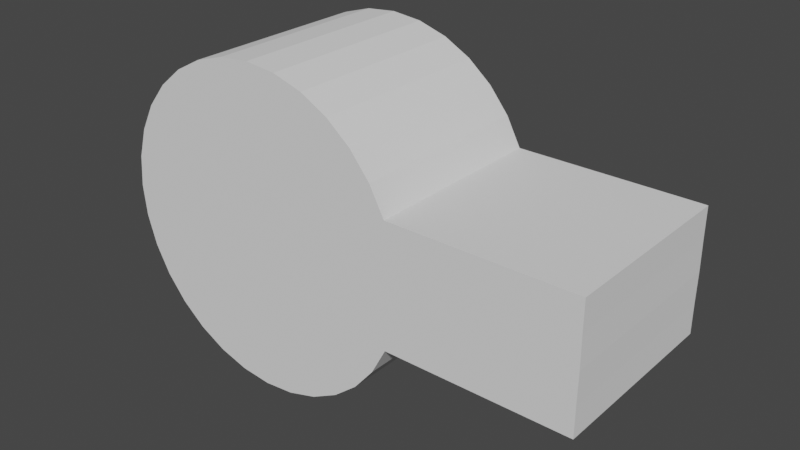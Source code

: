 # Source: cannon.blend  (saved by Blender 2.80.75; exported with 4.5.12 LTS)
import bpy
from mathutils import Matrix  # noqa: F401  (used for matrix-valued properties, if any)

bpy.ops.wm.read_factory_settings(use_empty=True)
scene = bpy.context.scene
scene.name = 'Scene'

# ---- collections
col_collection = bpy.data.collections.new('Collection'); scene.collection.children.link(col_collection)

# ---- world
world_world = bpy.data.worlds.new('World'); scene.world = world_world
world_world.use_nodes = True; world_world.node_tree.nodes.clear()
_N = world_world.node_tree.nodes; _L = world_world.node_tree.links
n0 = _N.new('ShaderNodeOutputWorld'); n0.name = 'World Output'; n0.location = (300, 300)
n1 = _N.new('ShaderNodeBackground'); n1.name = 'Background'; n1.location = (10, 300)
n1.inputs[0].default_value = (0.05088, 0.05088, 0.05088, 1.0)
_L.new(n1.outputs[0], n0.inputs[0])
n0.is_active_output = True
world_world.color = (0.05088, 0.05088, 0.05088)
world_world.use_sun_shadow = False
world_world.sun_shadow_jitter_overblur = 0.0

# ---- meshes
me_circle = bpy.data.meshes.new('Circle')
me_circle.from_pydata([(0.0, 1.0, -0.5879), (-0.1951, 0.9808, -0.5879), (-0.3827, 0.9239, -0.5879), (-0.5556, 0.8315, -0.5879), (-0.7071, 0.7071, -0.5879), (-0.8315, 0.5556, -0.5879), (-0.9239, 0.3827, -0.5879), (-0.9808, 0.1951, -0.5879), (-1.0, 4.98e-08, -0.5879), (-0.9808, -0.1951, -0.5879), (-0.9239, -0.3827, -0.5879), (-0.8315, -0.5556, -0.5879), (-0.7071, -0.7071, -0.5879), (-0.5556, -0.8315, -0.5879), (-0.3827, -0.9239, -0.5879), (-0.1951, -0.9808, -0.5879), (3.258e-07, -1.0, -0.5879), (0.1951, -0.9808, -0.5879), (0.3827, -0.9239, -0.5879), (0.5556, -0.8315, -0.5879), (0.7071, -0.7071, -0.5879), (0.8315, -0.5556, -0.5879), (0.9239, -0.3827, -0.5879), (0.9808, -0.1951, -0.5879), (1.0, 9.399e-07, -0.5879), (0.9808, 0.1951, -0.5879), (0.9239, 0.3827, -0.5879), (0.8315, 0.5556, -0.5879), (0.7071, 0.7071, -0.5879), (0.5556, 0.8315, -0.5879), (0.3827, 0.9239, -0.5879), (0.1951, 0.9808, -0.5879), (2.072, -0.3827, -0.5879), (2.072, -0.1951, -0.5879), (2.074, 2.097e-06, -0.5879), (2.072, 0.1951, -0.5879), (2.072, 0.3827, -0.5879), (0.0, 1.0, 0.0), (-0.1951, 0.9808, 0.0), (-0.3827, 0.9239, 0.0), (-0.5556, 0.8315, 0.0), (-0.7071, 0.7071, 0.0), (-0.8315, 0.5556, 0.0), (-0.9239, 0.3827, 0.0), (-0.9808, 0.1951, 0.0), (-1.0, 7.55e-08, 0.0), (-0.9808, -0.1951, 0.0), (-0.9239, -0.3827, 0.0), (-0.8315, -0.5556, 0.0), (-0.7071, -0.7071, 0.0), (-0.5556, -0.8315, 0.0), (-0.3827, -0.9239, 0.0), (-0.1951, -0.9808, 0.0), (3.258e-07, -1.0, 0.0), (0.1951, -0.9808, 0.0), (0.3827, -0.9239, 0.0), (0.5556, -0.8315, 0.0), (0.7071, -0.7071, 0.0), (0.8315, -0.5556, 0.0), (0.9239, -0.3827, 0.0), (0.9808, -0.1951, 0.0), (1.0, 9.656e-07, 0.0), (0.9808, 0.1951, 0.0), (0.9239, 0.3827, 0.0), (0.8315, 0.5556, 0.0), (0.7071, 0.7071, 0.0), (0.5556, 0.8315, 0.0), (0.3827, 0.9239, 0.0), (0.1951, 0.9808, 0.0), (0.0, 1.0, 0.5879), (-0.1951, 0.9808, 0.5879), (-0.3827, 0.9239, 0.5879), (-0.5556, 0.8315, 0.5879), (-0.7071, 0.7071, 0.5879), (-0.8315, 0.5556, 0.5879), (-0.9239, 0.3827, 0.5879), (-0.9808, 0.1951, 0.5879), (-1.0, 4.98e-08, 0.5879), (-0.9808, -0.1951, 0.5879), (-0.9239, -0.3827, 0.5879), (-0.8315, -0.5556, 0.5879), (-0.7071, -0.7071, 0.5879), (-0.5556, -0.8315, 0.5879), (-0.3827, -0.9239, 0.5879), (-0.1951, -0.9808, 0.5879), (3.258e-07, -1.0, 0.5879), (0.1951, -0.9808, 0.5879), (0.3827, -0.9239, 0.5879), (0.5556, -0.8315, 0.5879), (0.7071, -0.7071, 0.5879), (0.8315, -0.5556, 0.5879), (0.9239, -0.3827, 0.5879), (0.9808, -0.1951, 0.5879), (1.0, 9.399e-07, 0.5879), (0.9808, 0.1951, 0.5879), (0.9239, 0.3827, 0.5879), (0.8315, 0.5556, 0.5879), (0.7071, 0.7071, 0.5879), (0.5556, 0.8315, 0.5879), (0.3827, 0.9239, 0.5879), (0.1951, 0.9808, 0.5879), (2.072, -0.3827, 0.0), (2.072, -0.1951, 0.0), (2.074, 2.123e-06, 0.0), (2.072, 0.1951, 0.0), (2.072, 0.3827, 0.0), (2.072, -0.3827, 0.5879), (2.072, -0.1951, 0.5879), (2.074, 2.097e-06, 0.5879), (2.072, 0.1951, 0.5879), (2.072, 0.3827, 0.5879)], [], [(37, 68, 31, 0), (56, 55, 18, 19), (43, 42, 5, 6), (57, 56, 19, 20), (44, 43, 6, 7), (58, 57, 20, 21), (45, 44, 7, 8), (59, 58, 21, 22), (46, 45, 8, 9), (22, 23, 33, 32), (47, 46, 9, 10), (48, 47, 10, 11), (59, 22, 32, 101), (49, 48, 11, 12), (25, 26, 36, 35), (50, 49, 12, 13), (64, 63, 26, 27), (51, 50, 13, 14), (38, 37, 0, 1), (65, 64, 27, 28), (52, 51, 14, 15), (39, 38, 1, 2), (66, 65, 28, 29), (53, 52, 15, 16), (40, 39, 2, 3), (67, 66, 29, 30), (54, 53, 16, 17), (41, 40, 3, 4), (68, 67, 30, 31), (55, 54, 17, 18), (42, 41, 4, 5), (1, 0, 31, 30, 29, 28, 27, 26, 25, 24, 23, 22, 21, 20, 19, 18, 17, 16, 15, 14, 13, 12, 11, 10, 9, 8, 7, 6, 5, 4, 3, 2), (102, 101, 32, 33), (103, 102, 33, 34), (104, 103, 34, 35), (105, 104, 35, 36), (26, 63, 105, 36), (23, 24, 34, 33), (24, 25, 35, 34), (37, 69, 100, 68), (56, 88, 87, 55), (43, 75, 74, 42), (57, 89, 88, 56), (44, 76, 75, 43), (58, 90, 89, 57), (45, 77, 76, 44), (59, 91, 90, 58), (46, 78, 77, 45), (91, 106, 107, 92), (47, 79, 78, 46), (61, 103, 102, 60), (48, 80, 79, 47), (59, 101, 106, 91), (49, 81, 80, 48), (94, 109, 110, 95), (50, 82, 81, 49), (64, 96, 95, 63), (51, 83, 82, 50), (38, 70, 69, 37), (65, 97, 96, 64), (52, 84, 83, 51), (39, 71, 70, 38), (66, 98, 97, 65), (53, 85, 84, 52), (40, 72, 71, 39), (67, 99, 98, 66), (54, 86, 85, 53), (41, 73, 72, 40), (68, 100, 99, 67), (55, 87, 86, 54), (42, 74, 73, 41), (70, 71, 72, 73, 74, 75, 76, 77, 78, 79, 80, 81, 82, 83, 84, 85, 86, 87, 88, 89, 90, 91, 92, 93, 94, 95, 96, 97, 98, 99, 100, 69), (102, 107, 106, 101), (103, 108, 107, 102), (104, 109, 108, 103), (105, 110, 109, 104), (62, 104, 103, 61), (95, 110, 105, 63), (92, 107, 108, 93), (63, 105, 104, 62), (60, 102, 101, 59), (93, 108, 109, 94)])
_uv = me_circle.uv_layers.new(name='UVMap')
_uv.uv.foreach_set('vector', [0.0, 0.0, 0.0, 0.0, 0.0, 0.0, 0.0, 0.0, 0.0, 0.0, 0.0, 0.0, 0.0, 0.0, 0.0, 0.0, 0.0, 0.0, 0.0, 0.0, 0.0, 0.0, 0.0, 0.0, 0.0, 0.0, 0.0, 0.0, 0.0, 0.0, 0.0, 0.0, 0.0, 0.0, 0.0, 0.0, 0.0, 0.0, 0.0, 0.0, 0.0, 0.0, 0.0, 0.0, 0.0, 0.0, 0.0, 0.0, 0.0, 0.0, 0.0, 0.0, 0.0, 0.0, 0.0, 0.0, 0.0, 0.0, 0.0, 0.0, 0.0, 0.0, 0.0, 0.0, 0.0, 0.0, 0.0, 0.0, 0.0, 0.0, 0.0, 0.0, 0.0, 0.0, 0.0, 0.0, 0.0, 0.0, 0.0, 0.0, 0.0, 0.0, 0.0, 0.0, 0.0, 0.0, 0.0, 0.0, 0.0, 0.0, 0.0, 0.0, 0.0, 0.0, 0.0, 0.0, 0.0, 0.0, 0.0, 0.0, 0.0, 0.0, 0.0, 0.0, 0.0, 0.0, 0.0, 0.0, 0.0, 0.0, 0.0, 0.0, 0.0, 0.0, 0.0, 0.0, 0.0, 0.0, 0.0, 0.0, 0.0, 0.0, 0.0, 0.0, 0.0, 0.0, 0.0, 0.0, 0.0, 0.0, 0.0, 0.0, 0.0, 0.0, 0.0, 0.0, 0.0, 0.0, 0.0, 0.0, 0.0, 0.0, 0.0, 0.0, 0.0, 0.0, 0.0, 0.0, 0.0, 0.0, 0.0, 0.0, 0.0, 0.0, 0.0, 0.0, 0.0, 0.0, 0.0, 0.0, 0.0, 0.0, 0.0, 0.0, 0.0, 0.0, 0.0, 0.0, 0.0, 0.0, 0.0, 0.0, 0.0, 0.0, 0.0, 0.0, 0.0, 0.0, 0.0, 0.0, 0.0, 0.0, 0.0, 0.0, 0.0, 0.0, 0.0, 0.0, 0.0, 0.0, 0.0, 0.0, 0.0, 0.0, 0.0, 0.0, 0.0, 0.0, 0.0, 0.0, 0.0, 0.0, 0.0, 0.0, 0.0, 0.0, 0.0, 0.0, 0.0, 0.0, 0.0, 0.0, 0.0, 0.0, 0.0, 0.0, 0.0, 0.0, 0.0, 0.0, 0.0, 0.0, 0.0, 0.0, 0.0, 0.0, 0.0, 0.0, 0.0, 0.0, 0.0, 0.0, 0.0, 0.0, 0.0, 0.0, 0.0, 0.0, 0.0, 0.0, 0.0, 0.0, 0.0, 0.0, 0.0, 0.0, 0.0, 0.0, 0.0, 0.0, 0.0, 0.0, 0.0, 0.0, 0.0, 0.0, 0.0, 0.0, 0.0, 0.0, 0.0, 0.0, 0.0, 0.0, 0.0, 0.0, 0.0, 0.0, 0.0, 0.0, 0.0, 0.0, 0.0, 0.0, 0.0, 0.0, 0.0, 0.0, 0.0, 0.0, 0.0, 0.0, 0.0, 0.0, 0.0, 0.0, 0.0, 0.0, 0.0, 0.0, 0.0, 0.0, 0.0, 0.0, 0.0, 0.0, 0.0, 0.0, 0.0, 0.0, 0.0, 0.0, 0.0, 0.0, 0.0, 0.0, 0.0, 0.0, 0.0, 0.0, 0.0, 0.0, 0.0, 0.0, 0.0, 0.0, 0.0, 0.0, 0.0, 0.0, 0.0, 0.0, 0.0, 0.0, 0.0, 0.0, 0.0, 0.0, 0.0, 0.0, 0.0, 0.0, 0.0, 0.0, 0.0, 0.0, 0.0, 0.0, 0.0, 0.0, 0.0, 0.0, 0.0, 0.0, 0.0, 0.0, 0.0, 0.0, 0.0, 0.0, 0.0, 0.0, 0.0, 0.0, 0.0, 0.0, 0.0, 0.0, 0.0, 0.0, 0.0, 0.0, 0.0, 0.0, 0.0, 0.0, 0.0, 0.0, 0.0, 0.0, 0.0, 0.0, 0.0, 0.0, 0.0, 0.0, 0.0, 0.0, 0.0, 0.0, 0.0, 0.0, 0.0, 0.0, 0.0, 0.0, 0.0, 0.0, 0.0, 0.0, 0.0, 0.0, 0.0, 0.0, 0.0, 0.0, 0.0, 0.0, 0.0, 0.0, 0.0, 0.0, 0.0, 0.0, 0.0, 0.0, 0.0, 0.0, 0.0, 0.0, 0.0, 0.0, 0.0, 0.0, 0.0, 0.0, 0.0, 0.0, 0.0, 0.0, 0.0, 0.0, 0.0, 0.0, 0.0, 0.0, 0.0, 0.0, 0.0, 0.0, 0.0, 0.0, 0.0, 0.0, 0.0, 0.0, 0.0, 0.0, 0.0, 0.0, 0.0, 0.0, 0.0, 0.0, 0.0, 0.0, 0.0, 0.0, 0.0, 0.0, 0.0, 0.0, 0.0, 0.0, 0.0, 0.0, 0.0, 0.0, 0.0, 0.0, 0.0, 0.0, 0.0, 0.0, 0.0, 0.0, 0.0, 0.0, 0.0, 0.0, 0.0, 0.0, 0.0, 0.0, 0.0, 0.0, 0.0, 0.0, 0.0, 0.0, 0.0, 0.0, 0.0, 0.0, 0.0, 0.0, 0.0, 0.0, 0.0, 0.0, 0.0, 0.0, 0.0, 0.0, 0.0, 0.0, 0.0, 0.0, 0.0, 0.0, 0.0, 0.0, 0.0, 0.0, 0.0, 0.0, 0.0, 0.0, 0.0, 0.0, 0.0, 0.0, 0.0, 0.0, 0.0, 0.0, 0.0, 0.0, 0.0, 0.0, 0.0, 0.0, 0.0, 0.0, 0.0, 0.0, 0.0, 0.0, 0.0, 0.0, 0.0, 0.0, 0.0, 0.0, 0.0, 0.0, 0.0, 0.0, 0.0, 0.0, 0.0, 0.0, 0.0, 0.0, 0.0, 0.0, 0.0, 0.0, 0.0, 0.0, 0.0, 0.0, 0.0, 0.0, 0.0, 0.0, 0.0, 0.0, 0.0, 0.0, 0.0, 0.0, 0.0, 0.0, 0.0, 0.0, 0.0, 0.0, 0.0, 0.0, 0.0, 0.0, 0.0, 0.0, 0.0, 0.0, 0.0, 0.0, 0.0, 0.0, 0.0, 0.0, 0.0, 0.0, 0.0, 0.0, 0.0, 0.0, 0.0, 0.0, 0.0, 0.0, 0.0, 0.0, 0.0, 0.0, 0.0, 0.0, 0.0, 0.0, 0.0, 0.0, 0.0, 0.0, 0.0, 0.0, 0.0, 0.0, 0.0, 0.0, 0.0, 0.0, 0.0, 0.0, 0.0, 0.0, 0.0, 0.0, 0.0, 0.0, 0.0, 0.0, 0.0, 0.0, 0.0, 0.0, 0.0, 0.0, 0.0, 0.0, 0.0, 0.0, 0.0, 0.0, 0.0, 0.0, 0.0, 0.0, 0.0, 0.0, 0.0, 0.0, 0.0, 0.0, 0.0, 0.0, 0.0, 0.0, 0.0, 0.0, 0.0, 0.0, 0.0, 0.0, 0.0, 0.0, 0.0, 0.0, 0.0, 0.0, 0.0, 0.0, 0.0, 0.0, 0.0, 0.0, 0.0, 0.0, 0.0, 0.0, 0.0, 0.0, 0.0, 0.0, 0.0, 0.0, 0.0, 0.0, 0.0, 0.0, 0.0, 0.0, 0.0, 0.0, 0.0, 0.0, 0.0, 0.0, 0.0, 0.0, 0.0, 0.0, 0.0, 0.0, 0.0, 0.0, 0.0, 0.0, 0.0, 0.0, 0.0, 0.0, 0.0, 0.0, 0.0, 0.0, 0.0, 0.0, 0.0, 0.0, 0.0, 0.0, 0.0, 0.0, 0.0, 0.0, 0.0, 0.0, 0.0, 0.0, 0.0, 0.0, 0.0, 0.0, 0.0, 0.0, 0.0, 0.0, 0.0, 0.0, 0.0, 0.0, 0.0, 0.0, 0.0, 0.0, 0.0, 0.0, 0.0, 0.0, 0.0, 0.0, 0.0, 0.0, 0.0, 0.0, 0.0, 0.0, 0.0, 0.0, 0.0, 0.0, 0.0, 0.0, 0.0, 0.0, 0.0, 0.0, 0.0, 0.0, 0.0, 0.0, 0.0, 0.0, 0.0, 0.0, 0.0, 0.0])
me_circle.use_remesh_preserve_volume = False
me_circle.use_remesh_preserve_attributes = False
me_circle.use_mirror_vertex_groups = False
me_circle.update()

# ---- objects
ob_circle = bpy.data.objects.new('Circle', me_circle)

# ---- transforms, parenting, visibility, modifiers, constraints
ob_circle.location = (0.0, 0.0, 0.0)
ob_circle.rotation_euler = (1.571, -0.0, 0.0)
ob_circle.lineart.crease_threshold = 0.0

# ---- collection membership
col_collection.objects.link(ob_circle)

# ---- scene / render settings (as saved in the file)
scene.frame_start = 1; scene.frame_end = 250; scene.frame_set(1)
scene.render.engine = 'BLENDER_EEVEE_NEXT'
scene.cycles.use_denoising = False
scene.cycles.samples = 128
scene.cycles.sampling_pattern = 'TABULATED_SOBOL'
scene.cycles.use_adaptive_sampling = False
scene.cycles.use_light_tree = False
scene.view_settings.view_transform = 'Filmic'
bpy.context.view_layer.update()

# ---- added for rendering (the .blend has no active camera and no usable light): camera, sun
cam_auto = bpy.data.cameras.new('AutoCamera')
cam_auto.lens = 50.0
cam_auto.sensor_width = 36.0
cam_auto.clip_end = 1000.0
ob_auto_camera = bpy.data.objects.new('AutoCamera', cam_auto)
scene.collection.objects.link(ob_auto_camera)
ob_auto_camera.location = (4.1, -4.27573, 2.85048)
ob_auto_camera.rotation_euler = (1.09748, -7.21219e-08, 0.694738)
scene.camera = ob_auto_camera
light_auto_sun = bpy.data.lights.new('AutoSun', 'SUN')
light_auto_sun.energy = 3.0
light_auto_sun.angle = 0.0523599
ob_auto_sun = bpy.data.objects.new('AutoSun', light_auto_sun)
scene.collection.objects.link(ob_auto_sun)
ob_auto_sun.rotation_euler = (0.872665, 0.174533, 0.523599)
bpy.context.view_layer.update()
